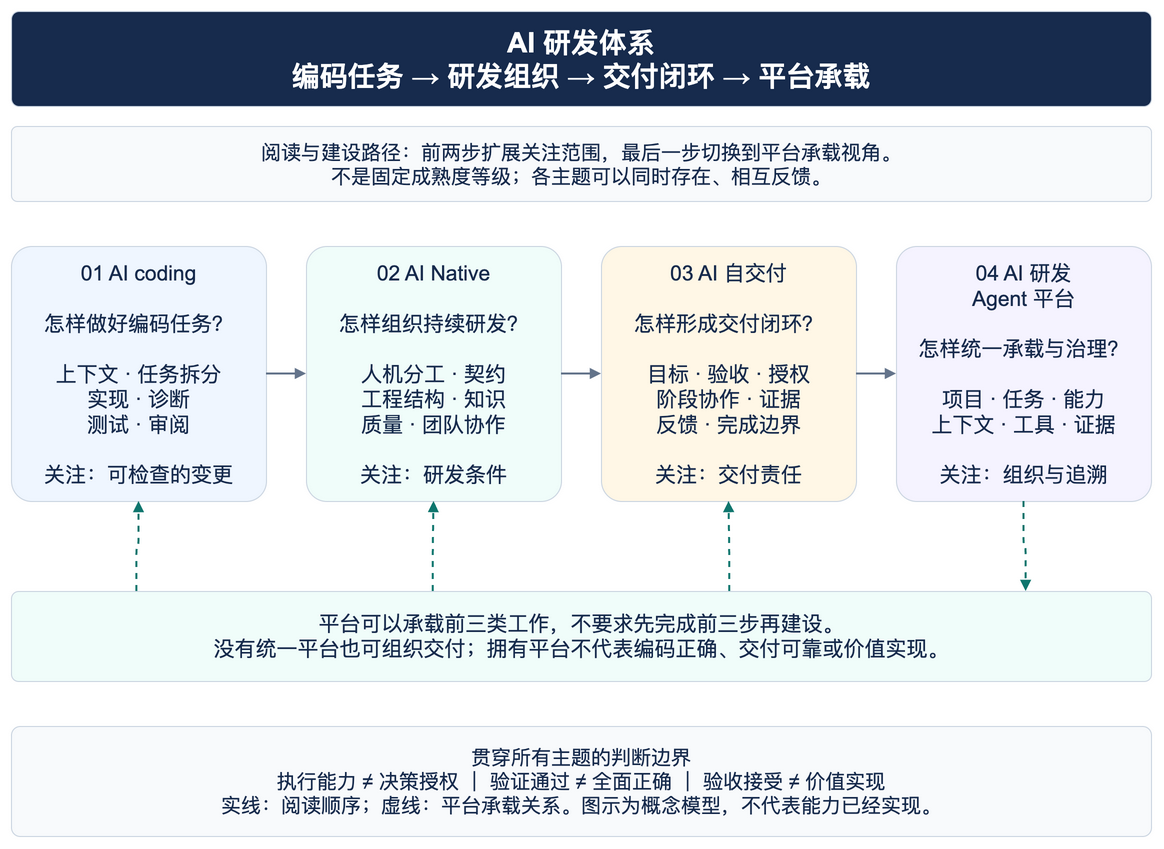

The diagram above was exported from draw.io. Its source (the exported page's mxGraphModel, read from the mxfile embedded in the PNG):
<mxGraphModel page="1" pageWidth="1200" pageHeight="890" background="#ffffff">
  <root>
    <mxCell id="0" />
    <mxCell id="1" parent="0" />
    <mxCell id="title" value="AI 研发体系&#10;编码任务 → 研发组织 → 交付闭环 → 平台承载" vertex="1" parent="1" style="rounded=1;arcSize=8;whiteSpace=wrap;html=0;fillColor=#172b4d;strokeColor=#cbd5e1;fontColor=#ffffff;fontSize=28;fontFamily=Arial;spacing=14;fontStyle=1;">
      <mxGeometry as="geometry" x="30" y="25" width="1140" height="95" />
    </mxCell>
    <mxCell id="legend" value="阅读与建设路径：前两步扩展关注范围，最后一步切换到平台承载视角。&#10;不是固定成熟度等级；各主题可以同时存在、相互反馈。" vertex="1" parent="1" style="rounded=1;arcSize=8;whiteSpace=wrap;html=0;fillColor=#f8fafc;strokeColor=#cbd5e1;fontColor=#172b4d;fontSize=20;fontFamily=Arial;spacing=14;fontStyle=0;">
      <mxGeometry as="geometry" x="30" y="140" width="1140" height="75" />
    </mxCell>
    <mxCell id="coding" value="01  AI coding&#10;&#10;怎样做好编码任务？&#10;&#10;上下文 · 任务拆分&#10;实现 · 诊断&#10;测试 · 审阅&#10;&#10;关注：可检查的变更" vertex="1" parent="1" style="rounded=1;arcSize=8;whiteSpace=wrap;html=0;fillColor=#eff6ff;strokeColor=#cbd5e1;fontColor=#172b4d;fontSize=21;fontFamily=Arial;spacing=14;fontStyle=0;">
      <mxGeometry as="geometry" x="30" y="260" width="255" height="255" />
    </mxCell>
    <mxCell id="native" value="02  AI Native&#10;&#10;怎样组织持续研发？&#10;&#10;人机分工 · 契约&#10;工程结构 · 知识&#10;质量 · 团队协作&#10;&#10;关注：研发条件" vertex="1" parent="1" style="rounded=1;arcSize=8;whiteSpace=wrap;html=0;fillColor=#f0fdfa;strokeColor=#cbd5e1;fontColor=#172b4d;fontSize=21;fontFamily=Arial;spacing=14;fontStyle=0;">
      <mxGeometry as="geometry" x="325" y="260" width="255" height="255" />
    </mxCell>
    <mxCell id="delivery" value="03  AI 自交付&#10;&#10;怎样形成交付闭环？&#10;&#10;目标 · 验收 · 授权&#10;阶段协作 · 证据&#10;反馈 · 完成边界&#10;&#10;关注：交付责任" vertex="1" parent="1" style="rounded=1;arcSize=8;whiteSpace=wrap;html=0;fillColor=#fff7e6;strokeColor=#cbd5e1;fontColor=#172b4d;fontSize=21;fontFamily=Arial;spacing=14;fontStyle=0;">
      <mxGeometry as="geometry" x="620" y="260" width="255" height="255" />
    </mxCell>
    <mxCell id="platform" value="04  AI 研发&#10;Agent 平台&#10;&#10;怎样统一承载与治理？&#10;&#10;项目 · 任务 · 能力&#10;上下文 · 工具 · 证据&#10;&#10;关注：组织与追溯" vertex="1" parent="1" style="rounded=1;arcSize=8;whiteSpace=wrap;html=0;fillColor=#f5f3ff;strokeColor=#cbd5e1;fontColor=#172b4d;fontSize=21;fontFamily=Arial;spacing=14;fontStyle=0;">
      <mxGeometry as="geometry" x="915" y="260" width="255" height="255" />
    </mxCell>
    <mxCell id="read1" source="coding" target="native" edge="1" parent="1" style="edgeStyle=orthogonalEdgeStyle;endArrow=block;strokeWidth=2;strokeColor=#64748b;dashed=0;">
      <mxGeometry as="geometry" relative="1" />
    </mxCell>
    <mxCell id="read2" source="native" target="delivery" edge="1" parent="1" style="edgeStyle=orthogonalEdgeStyle;endArrow=block;strokeWidth=2;strokeColor=#64748b;dashed=0;">
      <mxGeometry as="geometry" relative="1" />
    </mxCell>
    <mxCell id="read3" source="delivery" target="platform" edge="1" parent="1" style="edgeStyle=orthogonalEdgeStyle;endArrow=block;strokeWidth=2;strokeColor=#64748b;dashed=0;">
      <mxGeometry as="geometry" relative="1" />
    </mxCell>
    <mxCell id="support" value="平台可以承载前三类工作，不要求先完成前三步再建设。&#10;没有统一平台也可组织交付；拥有平台不代表编码正确、交付可靠或价值实现。" vertex="1" parent="1" style="rounded=1;arcSize=8;whiteSpace=wrap;html=0;fillColor=#f0fdfa;strokeColor=#cbd5e1;fontColor=#172b4d;fontSize=21;fontFamily=Arial;spacing=14;fontStyle=0;">
      <mxGeometry as="geometry" x="30" y="605" width="1140" height="90" />
    </mxCell>
    <mxCell id="carrier" source="platform" target="support" edge="1" parent="1" style="edgeStyle=orthogonalEdgeStyle;endArrow=block;strokeWidth=2;strokeColor=#0f766e;dashed=1;exitX=0.5;exitY=1;entryX=0.89;entryY=0;">
      <mxGeometry as="geometry" relative="1" />
    </mxCell>
    <mxCell id="supports-coding" source="support" target="coding" edge="1" parent="1" style="edgeStyle=orthogonalEdgeStyle;endArrow=block;strokeWidth=2;strokeColor=#0f766e;dashed=1;exitX=0.11;exitY=0;entryX=0.5;entryY=1;">
      <mxGeometry as="geometry" relative="1" />
    </mxCell>
    <mxCell id="supports-native" source="support" target="native" edge="1" parent="1" style="edgeStyle=orthogonalEdgeStyle;endArrow=block;strokeWidth=2;strokeColor=#0f766e;dashed=1;exitX=0.37;exitY=0;entryX=0.5;entryY=1;">
      <mxGeometry as="geometry" relative="1" />
    </mxCell>
    <mxCell id="supports-delivery" source="support" target="delivery" edge="1" parent="1" style="edgeStyle=orthogonalEdgeStyle;endArrow=block;strokeWidth=2;strokeColor=#0f766e;dashed=1;exitX=0.63;exitY=0;entryX=0.5;entryY=1;">
      <mxGeometry as="geometry" relative="1" />
    </mxCell>
    <mxCell id="boundary" value="贯穿所有主题的判断边界&#10;执行能力 ≠ 决策授权  ｜  验证通过 ≠ 全面正确  ｜  验收接受 ≠ 价值实现&#10;实线：阅读顺序；虚线：平台承载关系。图示为概念模型，不代表能力已经实现。" vertex="1" parent="1" style="rounded=1;arcSize=8;whiteSpace=wrap;html=0;fillColor=#f8fafc;strokeColor=#cbd5e1;fontColor=#172b4d;fontSize=20;fontFamily=Arial;spacing=14;fontStyle=0;">
      <mxGeometry as="geometry" x="30" y="740" width="1140" height="110" />
    </mxCell>
  </root>
</mxGraphModel>